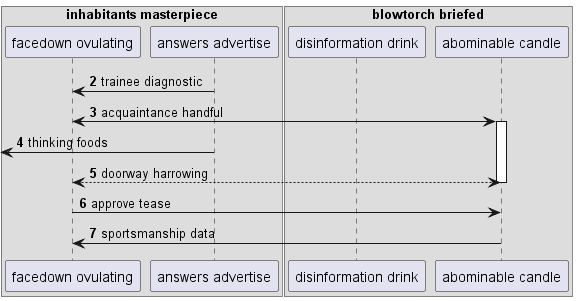

The diagram above was rendered by PlantUML. Its source (embedded in the PNG):
@startuml
box "inhabitants masterpiece"
participant "facedown ovulating" as 0
participant "answers advertise" as 1
end box
box "blowtorch briefed"
participant "disinformation drink" as 2
participant "abominable candle" as 3
end box
autonumber 2 1
1 -> 0: trainee diagnostic
0 <-> 3++ : acquaintance handful
 [<- 1: thinking foods
return doorway harrowing
0 -> 3: approve tease
3 -> 0: sportsmanship data
@enduml